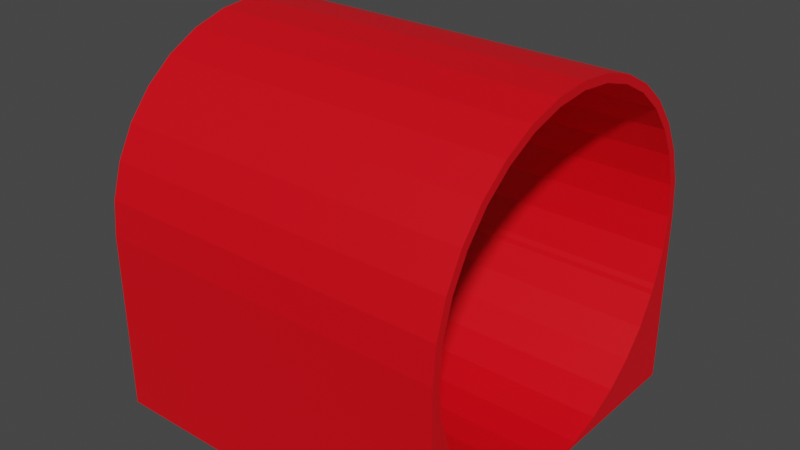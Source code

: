 # Source: nprProp2.blend  (saved by Blender 3.0.42; exported with 4.5.12 LTS)
import bpy
from mathutils import Matrix  # noqa: F401  (used for matrix-valued properties, if any)

bpy.ops.wm.read_factory_settings(use_empty=True)
scene = bpy.context.scene
scene.name = 'Scene'

# ---- collections
col_collection = bpy.data.collections.new('Collection'); scene.collection.children.link(col_collection)

# ---- materials (node trees are filled in below, after node groups)
mat_base_prop_color = bpy.data.materials.new('Base Prop Color')
mat_base_prop_color.use_transparent_shadow = False
mat_lineart = bpy.data.materials.new('LineArt')
mat_lineart.use_backface_culling = True
mat_lineart.use_transparent_shadow = False
mat_lineart.diffuse_color = (0.0, 0.0, 0.0, 1.0)
mat_lineart.roughness = 0.0
mat_lineart.specular_intensity = 0.0

# ---- material node trees
mat_base_prop_color.use_nodes = True; mat_base_prop_color.node_tree.nodes.clear()
_N = mat_base_prop_color.node_tree.nodes; _L = mat_base_prop_color.node_tree.links
n0 = _N.new('ShaderNodeBsdfPrincipled'); n0.name = 'Principled BSDF'; n0.location = (10, 300)
n0.distribution = 'GGX'
n0.subsurface_method = 'RANDOM_WALK_SKIN'
n0.inputs[0].default_value = (0.8, 0.0, 0.007, 1.0)
n0.inputs[3].default_value = 1.45
n0.inputs[27].default_value = (0.0, 0.0, 0.0, 1.0)
n0.inputs[28].default_value = 1.0
n1 = _N.new('ShaderNodeOutputMaterial'); n1.name = 'Material Output'; n1.location = (300, 300)
_L.new(n0.outputs[0], n1.inputs[0])
n1.is_active_output = True

# ---- world
world_world = bpy.data.worlds.new('World'); scene.world = world_world
world_world.use_nodes = True; world_world.node_tree.nodes.clear()
_N = world_world.node_tree.nodes; _L = world_world.node_tree.links
n0 = _N.new('ShaderNodeOutputWorld'); n0.name = 'World Output'; n0.location = (300, 300)
n1 = _N.new('ShaderNodeBackground'); n1.name = 'Background'; n1.location = (10, 300)
n1.inputs[0].default_value = (0.05088, 0.05088, 0.05088, 1.0)
_L.new(n1.outputs[0], n0.inputs[0])
n0.is_active_output = True
world_world.color = (0.05088, 0.05088, 0.05088)
world_world.use_sun_shadow = False
world_world.sun_shadow_jitter_overblur = 0.0

# ---- meshes
me_cube_004 = bpy.data.meshes.new('Cube.004')
me_cube_004.from_pydata([(-6.129, 1.461, -2.368), (-6.129, 1.461, 3.809), (-6.129, 13.7, 2.604), (-6.129, 13.81, -2.368), (-6.129, 13.81, 3.809), (6.225, 13.7, 2.604), (-6.129, 13.34, 1.445), (6.225, 1.461, -2.368), (6.225, 1.461, 3.809), (6.225, 13.34, 1.445), (-6.129, 12.77, 0.3776), (6.225, 13.81, -2.368), (6.225, 12.77, 0.3776), (6.225, 13.81, 3.809), (-6.129, 12.01, -0.5584), (6.225, 12.01, -0.5584), (-6.129, 11.07, -1.327), (6.225, 11.07, -1.327), (-6.129, 10.0, -1.897), (6.225, 10.0, -1.897), (-6.129, 8.843, -2.249), (6.225, 8.843, -2.249), (-6.129, 7.638, -2.368), (6.225, 7.638, -2.368), (-6.129, 6.433, -2.249), (6.225, 6.433, -2.249), (-6.129, 5.274, -1.897), (6.225, 5.274, -1.897), (-6.129, 4.206, -1.327), (6.225, 4.206, -1.327), (-6.129, 3.27, -0.5584), (6.225, 3.27, -0.5584), (-6.129, 2.502, 0.3776), (6.225, 2.502, 0.3776), (-6.129, 1.931, 1.445), (6.225, 1.931, 1.445), (-6.129, 1.58, 2.604), (6.225, 1.58, 2.604), (-6.129, 1.461, 3.809), (6.225, 1.461, 3.809), (-6.129, 1.58, 5.014), (6.225, 1.58, 5.014), (-6.129, 1.931, 6.173), (6.225, 1.931, 6.173), (-6.129, 2.502, 7.241), (6.225, 2.502, 7.241), (-6.129, 3.27, 8.177), (6.225, 3.27, 8.177), (-6.129, 4.206, 8.945), (6.225, 4.206, 8.945), (-6.129, 5.274, 9.516), (6.225, 5.274, 9.516), (-6.129, 6.433, 9.867), (6.225, 6.433, 9.867), (-6.129, 7.638, 9.986), (6.225, 7.638, 9.986), (-6.129, 8.843, 9.867), (6.225, 8.843, 9.867), (-6.129, 10.0, 9.516), (6.225, 10.0, 9.516), (-6.129, 11.07, 8.945), (6.225, 11.07, 8.945), (-6.129, 12.01, 8.177), (6.225, 12.01, 8.177), (-6.129, 12.77, 7.241), (6.225, 12.77, 7.241), (-6.129, 13.34, 6.173), (6.225, 13.34, 6.173), (-6.129, 13.7, 5.014), (6.225, 13.7, 5.014), (-6.129, 13.7, 3.809), (6.225, 11.32, -1.121), (-6.129, 3.955, -1.121), (-6.129, 13.7, 3.75), (6.225, 13.43, 4.961), (6.225, 13.54, 3.809), (6.225, 2.185, 1.551), (-6.129, 13.53, 3.665), (6.225, 13.09, 6.068), (-6.129, 13.54, 3.809), (6.225, 1.849, 2.658), (6.225, 2.185, 6.068), (6.225, 2.731, 7.088), (6.225, 12.54, 7.088), (-6.129, 2.185, 1.551), (-6.129, 13.43, 2.658), (6.225, 11.81, 7.982), (6.225, 3.465, 7.982), (6.225, 4.359, 8.716), (-6.129, 13.09, 1.551), (6.225, 10.92, 8.716), (-6.129, 1.849, 2.658), (6.225, 9.896, 9.262), (-6.129, 1.736, 3.809), (6.225, 5.379, 9.262), (6.225, 6.486, 9.598), (6.225, 7.638, 9.711), (6.225, 8.789, 9.598), (6.225, 13.09, 1.551), (-6.129, 13.43, 4.961), (6.225, 13.43, 2.658), (-6.129, 1.736, 3.809), (-6.129, 1.849, 4.961), (6.225, 1.736, 3.809), (6.225, 1.736, 3.809), (-6.129, 2.185, 6.068), (6.225, 1.849, 4.961), (-6.129, 13.09, 6.068), (-6.129, 2.731, 7.088), (-6.129, 12.54, 7.088), (-6.129, 11.81, 7.982), (-6.129, 3.465, 7.982), (-6.129, 4.359, 8.716), (-6.129, 10.92, 8.716), (-6.129, 9.896, 9.262), (-6.129, 5.379, 9.262), (-6.129, 6.486, 9.598), (-6.129, 8.789, 9.598), (-6.129, 7.638, 9.711), (6.225, 11.2, -1.062), (-6.129, 3.574, -0.6527), (6.225, 4.445, -1.367), (6.225, 10.83, -1.367), (6.225, 3.574, -0.6527), (-6.129, 4.073, -1.062), (-6.129, 13.0, 1.375), (-6.129, 12.95, 1.212), (-6.129, 2.86, 0.2181), (6.225, 6.517, -2.225), (6.225, 2.86, 0.2181), (6.225, 13.0, 1.375), (6.225, 12.95, 1.212), (6.225, 2.279, 1.375), (-6.129, 2.279, 1.375), (6.225, 8.759, -2.225), (-6.129, 2.329, 1.212), (-6.129, 11.7, -0.6527), (6.225, 2.329, 1.212), (6.225, 9.977, -1.823), (6.225, 9.837, -1.898), (-6.129, 12.42, 0.2181), (-6.129, 10.83, -1.367), (6.225, 12.42, 0.2181), (-6.129, 8.792, -2.215), (-6.129, 8.759, -2.225), (6.225, 11.7, -0.6527), (6.225, 7.638, -2.336), (-6.129, 6.517, -2.225), (-6.129, 9.837, -1.898), (-6.129, 7.638, -2.336), (-6.129, 4.445, -1.367), (-6.129, 5.439, -1.898), (6.225, 5.439, -1.898)], [], [(2, 4, 3, 22, 20, 18, 16, 14, 10, 6), (24, 22, 0, 1, 36, 34, 32, 30, 72, 28, 26), (79, 70, 73, 77), (72, 30, 32, 34, 36, 1, 93, 91, 84, 133, 135, 127, 120, 124), (73, 70, 4, 2, 6, 10, 14, 16, 18, 20, 143, 148, 141, 136, 140, 126, 125, 89, 85, 77), (20, 22, 24, 26, 28, 72, 124, 150, 151, 147, 149, 144, 143), (3, 4, 13, 11), (37, 8, 7, 23, 25, 27, 29, 31, 33, 35), (21, 23, 11, 13, 5, 9, 12, 15, 71, 17, 19), (80, 103, 8, 37, 35, 33, 31, 29, 27, 25, 23, 21, 19, 138, 139, 134, 146, 128, 152, 121, 123, 129, 137, 132, 76), (71, 15, 12, 9, 5, 13, 75, 100, 98, 130, 131, 142, 145, 119), (138, 19, 17, 71, 119, 122), (7, 8, 1, 0), (7, 0, 22, 23), (22, 3, 11, 23), (8, 39, 38, 1), (38, 39, 41, 40), (40, 41, 43, 42), (42, 43, 45, 44), (44, 45, 47, 46), (46, 47, 49, 48), (48, 49, 51, 50), (50, 51, 53, 52), (52, 53, 55, 54), (54, 55, 57, 56), (56, 57, 59, 58), (58, 59, 61, 60), (60, 61, 63, 62), (62, 63, 65, 64), (64, 65, 67, 66), (75, 13, 69, 67, 65, 63, 61, 59, 57, 55, 53, 51, 49, 47, 45, 43, 41, 39, 8, 103, 104, 106, 81, 82, 87, 88, 94, 95, 96, 97, 92, 90, 86, 83, 78, 74), (66, 67, 69, 68), (68, 69, 13, 4), (38, 40, 42, 44, 46, 48, 50, 52, 54, 56, 58, 60, 62, 64, 66, 68, 4, 70, 79, 99, 107, 109, 110, 113, 114, 117, 118, 116, 115, 112, 111, 108, 105, 102, 101, 93, 1), (100, 75, 79, 77, 85), (100, 85, 89, 98), (130, 98, 89, 125), (133, 84, 76, 132), (76, 84, 91, 80), (80, 91, 93, 101, 104, 103), (104, 101, 102, 106), (105, 81, 106, 102), (108, 82, 81, 105), (111, 87, 82, 108), (112, 88, 87, 111), (88, 112, 115, 94), (116, 95, 94, 115), (118, 96, 95, 116), (117, 97, 96, 118), (97, 117, 114, 92), (90, 92, 114, 113), (86, 90, 113, 110), (109, 83, 86, 110), (78, 83, 109, 107), (74, 78, 107, 99), (75, 74, 99, 79), (125, 126, 131, 130), (126, 140, 142, 131), (140, 136, 145, 142), (145, 136, 141, 122, 119), (122, 141, 148, 139, 138), (143, 144, 134, 139, 148), (134, 144, 149, 146), (128, 146, 149, 147), (152, 128, 147, 151), (150, 121, 152, 151), (121, 150, 124, 120, 123), (120, 127, 129, 123), (135, 137, 129, 127), (132, 137, 135, 133)])
_uv = me_cube_004.uv_layers.new(name='UVMap')
_uv.uv.foreach_set('vector', [0.5762, 0.2476, 0.625, 0.25, 0.375, 0.25, 0.375, 0.125, 0.3798, 0.1494, 0.394, 0.1728, 0.4171, 0.1944, 0.4482, 0.2134, 0.4861, 0.2289, 0.5293, 0.2405, 0.3798, 0.1006, 0.375, 0.125, 0.375, 0.0, 0.625, 0.0, 0.5762, 0.002402, 0.5293, 0.009515, 0.4861, 0.02107, 0.4482, 0.03661, 0.4255, 0.05047, 0.4171, 0.05555, 0.394, 0.07716, 0.625, 0.2444, 0.625, 0.2476, 0.6226, 0.2476, 0.6191, 0.2441, 0.4255, 0.05047, 0.4482, 0.03661, 0.4861, 0.02107, 0.5293, 0.009515, 0.5762, 0.002402, 0.625, 0.0, 0.625, 0.005564, 0.5784, 0.007859, 0.5336, 0.01466, 0.5265, 0.01656, 0.5199, 0.01756, 0.4797, 0.02831, 0.4444, 0.04277, 0.4279, 0.05285, 0.6226, 0.2476, 0.625, 0.2476, 0.625, 0.25, 0.5762, 0.2476, 0.5293, 0.2405, 0.4861, 0.2289, 0.4482, 0.2134, 0.4171, 0.1944, 0.394, 0.1728, 0.3798, 0.1494, 0.3812, 0.1484, 0.394, 0.1695, 0.4155, 0.1896, 0.4444, 0.2072, 0.4797, 0.2217, 0.5199, 0.2324, 0.5265, 0.2334, 0.5336, 0.2353, 0.5784, 0.2421, 0.6191, 0.2441, 0.3798, 0.1494, 0.375, 0.125, 0.3798, 0.1006, 0.394, 0.07716, 0.4171, 0.05555, 0.4255, 0.05047, 0.4279, 0.05285, 0.4155, 0.06039, 0.394, 0.0805, 0.3808, 0.1023, 0.3763, 0.125, 0.3808, 0.1477, 0.3812, 0.1484, 0.375, 0.25, 0.625, 0.25, 0.625, 0.5, 0.375, 0.5, 0.5762, 0.7476, 0.625, 0.75, 0.375, 0.75, 0.375, 0.625, 0.3798, 0.6494, 0.394, 0.6728, 0.4171, 0.6944, 0.4482, 0.7134, 0.4861, 0.7289, 0.5293, 0.7405, 0.3798, 0.6006, 0.375, 0.625, 0.375, 0.5, 0.625, 0.5, 0.5762, 0.5024, 0.5293, 0.5095, 0.4861, 0.5211, 0.4482, 0.5366, 0.4255, 0.5505, 0.4171, 0.5556, 0.394, 0.5772, 0.5784, 0.7421, 0.625, 0.7444, 0.625, 0.75, 0.5762, 0.7476, 0.5293, 0.7405, 0.4861, 0.7289, 0.4482, 0.7134, 0.4171, 0.6944, 0.394, 0.6728, 0.3798, 0.6494, 0.375, 0.625, 0.3798, 0.6006, 0.394, 0.5772, 0.397, 0.5777, 0.394, 0.5805, 0.3808, 0.6023, 0.3763, 0.625, 0.3808, 0.6477, 0.394, 0.6695, 0.4155, 0.6896, 0.4444, 0.7072, 0.4797, 0.7217, 0.5199, 0.7324, 0.5265, 0.7334, 0.5336, 0.7353, 0.4255, 0.5505, 0.4482, 0.5366, 0.4861, 0.5211, 0.5293, 0.5095, 0.5762, 0.5024, 0.625, 0.5, 0.625, 0.5056, 0.5784, 0.5079, 0.5336, 0.5147, 0.5265, 0.5166, 0.5199, 0.5176, 0.4797, 0.5283, 0.4444, 0.5428, 0.4279, 0.5529, 0.397, 0.5777, 0.394, 0.5772, 0.4171, 0.5556, 0.4255, 0.5505, 0.4279, 0.5529, 0.4155, 0.5604, 0.375, 0.75, 0.625, 0.75, 0.625, 1.0, 0.375, 1.0, 0.375, 0.75, 0.125, 0.75, 0.125, 0.625, 0.375, 0.625, 0.125, 0.625, 0.125, 0.5, 0.375, 0.5, 0.375, 0.625, 0.5, 1.0, 0.5, 1.0, 0.5, 0.5, 0.5, 0.5, 0.5, 0.5, 0.5, 1.0, 0.4688, 1.0, 0.4688, 0.5, 0.4688, 0.5, 0.4688, 1.0, 0.4375, 1.0, 0.4375, 0.5, 0.4375, 0.5, 0.4375, 1.0, 0.4062, 1.0, 0.4062, 0.5, 0.4062, 0.5, 0.4062, 1.0, 0.375, 1.0, 0.375, 0.5, 0.375, 0.5, 0.375, 1.0, 0.3438, 1.0, 0.3438, 0.5, 0.3438, 0.5, 0.3438, 1.0, 0.3125, 1.0, 0.3125, 0.5, 0.3125, 0.5, 0.3125, 1.0, 0.2812, 1.0, 0.2812, 0.5, 0.2812, 0.5, 0.2812, 1.0, 0.25, 1.0, 0.25, 0.5, 0.25, 0.5, 0.25, 1.0, 0.2188, 1.0, 0.2188, 0.5, 0.2188, 0.5, 0.2188, 1.0, 0.1875, 1.0, 0.1875, 0.5, 0.1875, 0.5, 0.1875, 1.0, 0.1562, 1.0, 0.1562, 0.5, 0.1562, 0.5, 0.1562, 1.0, 0.125, 1.0, 0.125, 0.5, 0.125, 0.5, 0.125, 1.0, 0.09375, 1.0, 0.09375, 0.5, 0.09375, 0.5, 0.09375, 1.0, 0.0625, 1.0, 0.0625, 0.5, 0.2462, 0.4793, 0.25, 0.49, 0.2968, 0.4854, 0.3418, 0.4717, 0.1167, 0.4496, 0.08029, 0.4197, 0.05045, 0.3833, 0.02827, 0.3418, 0.01461, 0.2968, 0.01, 0.25, 0.01461, 0.2032, 0.02827, 0.1582, 0.05045, 0.1167, 0.08029, 0.08029, 0.1167, 0.05045, 0.1582, 0.02827, 0.2032, 0.01461, 0.25, 0.01, 0.25, 0.01, 0.1963, 0.02068, 0.1963, 0.02068, 0.1991, 0.02509, 0.1595, 0.03814, 0.121, 0.05933, 0.08682, 0.08785, 0.05855, 0.1226, 0.03746, 0.1622, 0.02445, 0.2053, 0.02006, 0.25, 0.02449, 0.2947, 0.03759, 0.3378, 0.05888, 0.3774, 0.0878, 0.4122, 0.1442, 0.4407, 0.3194, 0.4619, 0.287, 0.4749, 0.0625, 0.5, 0.0625, 1.0, 0.03125, 1.0, 0.03125, 0.5, 0.03125, 0.5, 0.03125, 1.0, 0.0, 1.0, 0.0, 0.5, 0.75, 0.01, 0.7968, 0.01461, 0.8418, 0.02827, 0.8833, 0.05045, 0.9197, 0.08029, 0.9496, 0.1167, 0.9717, 0.1582, 0.9854, 0.2032, 0.99, 0.25, 0.9854, 0.2968, 0.9717, 0.3418, 0.9496, 0.3833, 0.9197, 0.4197, 0.8833, 0.4496, 0.8418, 0.4717, 0.7032, 0.4854, 0.75, 0.49, 0.7032, 0.4854, 0.7365, 0.4793, 0.7231, 0.4749, 0.8315, 0.4619, 0.8787, 0.4407, 0.9133, 0.4122, 0.9416, 0.3774, 0.9627, 0.3378, 0.9757, 0.2947, 0.9801, 0.25, 0.9757, 0.2053, 0.9626, 0.1622, 0.9414, 0.1226, 0.9129, 0.08785, 0.8782, 0.05933, 0.8387, 0.03814, 0.7959, 0.02509, 0.753, 0.02068, 0.753, 0.02068, 0.75, 0.01, 0.9688, 0.9069, 1.0, 0.9069, 1.0, 0.5931, 0.9961, 0.5931, 0.9688, 0.5931, 0.9688, 0.9069, 0.9688, 0.5931, 0.9375, 0.5931, 0.9375, 0.9069, 0.9321, 0.9069, 0.9375, 0.9069, 0.9375, 0.5931, 0.9321, 0.5931, 0.5679, 0.5931, 0.5625, 0.5931, 0.5625, 0.9069, 0.5679, 0.9069, 0.5625, 0.9069, 0.5625, 0.5931, 0.5312, 0.5931, 0.5312, 0.9069, 0.5312, 0.9069, 0.5312, 0.5931, 0.5, 0.5931, 0.5, 0.5931, 0.5, 0.9069, 0.5, 0.9069, 0.5, 0.9069, 0.5, 0.5931, 0.4688, 0.5931, 0.4687, 0.9069, 0.4375, 0.5931, 0.4375, 0.9069, 0.4688, 0.9069, 0.4688, 0.5931, 0.4062, 0.5931, 0.4062, 0.9069, 0.4375, 0.9069, 0.4375, 0.5931, 0.375, 0.5931, 0.375, 0.9069, 0.4062, 0.9069, 0.4062, 0.5931, 0.3438, 0.5931, 0.3438, 0.9069, 0.375, 0.9069, 0.375, 0.5931, 0.3438, 0.9069, 0.3438, 0.5931, 0.3125, 0.5931, 0.3125, 0.9069, 0.2812, 0.5931, 0.2812, 0.9069, 0.3125, 0.9069, 0.3125, 0.5931, 0.25, 0.5931, 0.25, 0.9069, 0.2812, 0.9069, 0.2812, 0.5931, 0.2188, 0.5931, 0.2188, 0.9069, 0.25, 0.9069, 0.25, 0.5931, 0.2188, 0.9069, 0.2188, 0.5931, 0.1875, 0.5931, 0.1875, 0.9069, 0.1562, 0.9069, 0.1875, 0.9069, 0.1875, 0.5931, 0.1562, 0.5931, 0.125, 0.9069, 0.1562, 0.9069, 0.1562, 0.5931, 0.125, 0.5931, 0.09375, 0.5931, 0.09375, 0.9069, 0.125, 0.9069, 0.125, 0.5931, 0.0625, 0.9069, 0.09375, 0.9069, 0.09375, 0.5931, 0.0625, 0.5931, 0.03125, 0.9069, 0.0625, 0.9069, 0.0625, 0.5931, 0.03125, 0.5931, 0.0, 0.9069, 0.03125, 0.9069, 0.03125, 0.5931, 0.0, 0.5931, 0.9422, 0.6455, 0.9375, 0.6455, 0.9375, 0.8545, 0.9422, 0.8545, 0.9375, 0.6455, 0.9062, 0.6455, 0.9062, 0.8545, 0.9375, 0.8545, 0.9062, 0.6455, 0.875, 0.6455, 0.875, 0.8545, 0.9062, 0.8545, 0.875, 0.8545, 0.875, 0.6455, 0.8438, 0.6455, 0.8438, 0.8545, 0.8571, 0.8545, 0.8438, 0.8545, 0.8438, 0.6455, 0.8125, 0.6455, 0.8125, 0.8545, 0.8169, 0.8545, 0.7822, 0.6455, 0.7812, 0.6455, 0.7812, 0.8545, 0.8125, 0.8545, 0.8125, 0.6455, 0.7812, 0.8545, 0.7812, 0.6455, 0.75, 0.6455, 0.75, 0.8545, 0.7188, 0.8545, 0.75, 0.8545, 0.75, 0.6455, 0.7188, 0.6455, 0.6875, 0.8545, 0.7188, 0.8545, 0.7188, 0.6455, 0.6875, 0.6455, 0.6562, 0.6455, 0.6562, 0.8545, 0.6875, 0.8545, 0.6875, 0.6455, 0.6562, 0.8545, 0.6562, 0.6455, 0.6429, 0.6455, 0.625, 0.6455, 0.625, 0.8545, 0.625, 0.6455, 0.5938, 0.6455, 0.5938, 0.8545, 0.625, 0.8545, 0.5625, 0.6455, 0.5625, 0.8545, 0.5938, 0.8545, 0.5938, 0.6455, 0.5578, 0.8545, 0.5625, 0.8545, 0.5625, 0.6455, 0.5578, 0.6455])
me_cube_004.materials.append(mat_base_prop_color)
me_cube_004.materials.append(mat_lineart)
me_cube_004.use_remesh_fix_poles = True
me_cube_004.use_remesh_preserve_attributes = False
me_cube_004.update()

# ---- objects
ob_tunnel = bpy.data.objects.new('Tunnel', me_cube_004)

# ---- transforms, parenting, visibility, modifiers, constraints
ob_tunnel.location = (0.0, 15.3, 0.0)

# ---- collection membership
col_collection.objects.link(ob_tunnel)

# ---- scene / render settings (as saved in the file)
scene.frame_start = 1; scene.frame_end = 4; scene.frame_set(0)
scene.render.engine = 'BLENDER_EEVEE_NEXT'
scene.cycles.sampling_pattern = 'TABULATED_SOBOL'
scene.cycles.use_light_tree = False
scene.view_settings.view_transform = 'Filmic'
bpy.context.view_layer.update()

# ---- added for rendering (the .blend has no active camera and no usable light): camera, sun
cam_auto = bpy.data.cameras.new('AutoCamera')
cam_auto.lens = 50.0
cam_auto.sensor_width = 36.0
cam_auto.clip_end = 1000.0
ob_auto_camera = bpy.data.objects.new('AutoCamera', cam_auto)
scene.collection.objects.link(ob_auto_camera)
ob_auto_camera.location = (19.8447, -0.818228, 19.6466)
ob_auto_camera.rotation_euler = (1.09748, -7.21219e-08, 0.694738)
scene.camera = ob_auto_camera
light_auto_sun = bpy.data.lights.new('AutoSun', 'SUN')
light_auto_sun.energy = 3.0
light_auto_sun.angle = 0.0523599
ob_auto_sun = bpy.data.objects.new('AutoSun', light_auto_sun)
scene.collection.objects.link(ob_auto_sun)
ob_auto_sun.rotation_euler = (0.872665, 0.174533, 0.523599)
bpy.context.view_layer.update()
